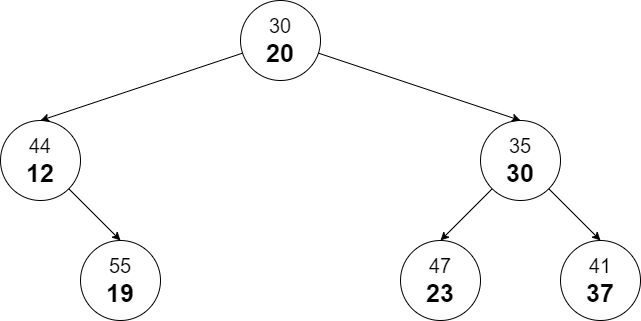

The diagram above was exported from draw.io. Its source (the exported page's mxGraphModel, read from the mxfile embedded in the PNG):
<mxGraphModel dx="1038" dy="649" grid="1" gridSize="10" guides="1" tooltips="1" connect="1" arrows="1" fold="1" page="1" pageScale="1" pageWidth="1654" pageHeight="1169" math="0" shadow="0">
  <root>
    <mxCell id="0" />
    <mxCell id="1" parent="0" />
    <mxCell id="3gwtqbfQ0-TJp4IUjfZ2-5" style="edgeStyle=none;rounded=0;orthogonalLoop=1;jettySize=auto;html=1;entryX=0.5;entryY=0;entryDx=0;entryDy=0;" parent="1" source="sZVCa5umGjiA4FjWa2vQ-2" target="3gwtqbfQ0-TJp4IUjfZ2-1" edge="1">
      <mxGeometry relative="1" as="geometry" />
    </mxCell>
    <mxCell id="HrVTUi1188uFkYxpoBY1-1" style="rounded=0;orthogonalLoop=1;jettySize=auto;html=1;entryX=0.5;entryY=0;entryDx=0;entryDy=0;" edge="1" parent="1" source="sZVCa5umGjiA4FjWa2vQ-2" target="sZVCa5umGjiA4FjWa2vQ-4">
      <mxGeometry relative="1" as="geometry" />
    </mxCell>
    <mxCell id="sZVCa5umGjiA4FjWa2vQ-2" value="&lt;font style=&quot;font-size: 20px;&quot;&gt;30&lt;/font&gt;&lt;br&gt;&lt;span style=&quot;font-size: 25px;&quot;&gt;&lt;b&gt;20&lt;/b&gt;&lt;/span&gt;" style="ellipse;whiteSpace=wrap;html=1;aspect=fixed;fillColor=none;" parent="1" vertex="1">
      <mxGeometry x="400" y="240" width="80" height="80" as="geometry" />
    </mxCell>
    <mxCell id="sZVCa5umGjiA4FjWa2vQ-3" value="&lt;font style=&quot;font-size: 20px;&quot;&gt;41&lt;/font&gt;&lt;br&gt;&lt;b&gt;&lt;font style=&quot;font-size: 25px;&quot;&gt;37&lt;/font&gt;&lt;/b&gt;" style="ellipse;whiteSpace=wrap;html=1;aspect=fixed;fillColor=none;" parent="1" vertex="1">
      <mxGeometry x="720" y="480" width="80" height="80" as="geometry" />
    </mxCell>
    <mxCell id="HrVTUi1188uFkYxpoBY1-2" style="edgeStyle=none;rounded=0;orthogonalLoop=1;jettySize=auto;html=1;entryX=0.5;entryY=0;entryDx=0;entryDy=0;" edge="1" parent="1" source="sZVCa5umGjiA4FjWa2vQ-4" target="sZVCa5umGjiA4FjWa2vQ-5">
      <mxGeometry relative="1" as="geometry" />
    </mxCell>
    <mxCell id="sZVCa5umGjiA4FjWa2vQ-4" value="&lt;font style=&quot;font-size: 20px;&quot;&gt;44&lt;/font&gt;&lt;br&gt;&lt;b&gt;&lt;font style=&quot;font-size: 25px;&quot;&gt;12&lt;/font&gt;&lt;/b&gt;" style="ellipse;whiteSpace=wrap;html=1;aspect=fixed;fillColor=none;" parent="1" vertex="1">
      <mxGeometry x="160" y="360" width="80" height="80" as="geometry" />
    </mxCell>
    <mxCell id="sZVCa5umGjiA4FjWa2vQ-5" value="&lt;font style=&quot;font-size: 20px;&quot;&gt;55&lt;/font&gt;&lt;br&gt;&lt;b&gt;&lt;font style=&quot;font-size: 25px;&quot;&gt;19&lt;/font&gt;&lt;/b&gt;" style="ellipse;whiteSpace=wrap;html=1;aspect=fixed;fillColor=none;" parent="1" vertex="1">
      <mxGeometry x="240" y="480" width="80" height="80" as="geometry" />
    </mxCell>
    <mxCell id="sZVCa5umGjiA4FjWa2vQ-6" value="&lt;font style=&quot;font-size: 20px;&quot;&gt;47&lt;/font&gt;&lt;br&gt;&lt;span style=&quot;font-size: 25px;&quot;&gt;&lt;b&gt;23&lt;/b&gt;&lt;/span&gt;" style="ellipse;whiteSpace=wrap;html=1;aspect=fixed;fillColor=none;" parent="1" vertex="1">
      <mxGeometry x="560" y="480" width="80" height="80" as="geometry" />
    </mxCell>
    <mxCell id="3gwtqbfQ0-TJp4IUjfZ2-3" style="edgeStyle=none;rounded=0;orthogonalLoop=1;jettySize=auto;html=1;entryX=0.5;entryY=0;entryDx=0;entryDy=0;" parent="1" source="3gwtqbfQ0-TJp4IUjfZ2-1" target="sZVCa5umGjiA4FjWa2vQ-6" edge="1">
      <mxGeometry relative="1" as="geometry" />
    </mxCell>
    <mxCell id="3gwtqbfQ0-TJp4IUjfZ2-6" style="edgeStyle=none;rounded=0;orthogonalLoop=1;jettySize=auto;html=1;entryX=0.5;entryY=0;entryDx=0;entryDy=0;" parent="1" source="3gwtqbfQ0-TJp4IUjfZ2-1" target="sZVCa5umGjiA4FjWa2vQ-3" edge="1">
      <mxGeometry relative="1" as="geometry" />
    </mxCell>
    <mxCell id="3gwtqbfQ0-TJp4IUjfZ2-1" value="&lt;font style=&quot;font-size: 20px;&quot;&gt;35&lt;/font&gt;&lt;br&gt;&lt;span style=&quot;font-size: 25px;&quot;&gt;&lt;b&gt;30&lt;/b&gt;&lt;/span&gt;" style="ellipse;whiteSpace=wrap;html=1;aspect=fixed;fillColor=none;" parent="1" vertex="1">
      <mxGeometry x="640" y="360" width="80" height="80" as="geometry" />
    </mxCell>
  </root>
</mxGraphModel>